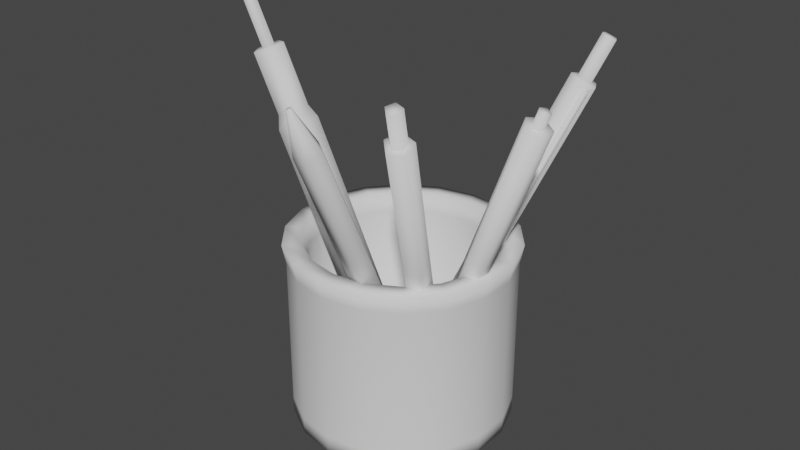 # Source: pen-pot.blend  (saved by Blender 2.93.21; exported with 4.5.12 LTS)
import bpy
from mathutils import Matrix  # noqa: F401  (used for matrix-valued properties, if any)

bpy.ops.wm.read_factory_settings(use_empty=True)
scene = bpy.context.scene
scene.name = 'Scene'

# ---- collections
col_collection = bpy.data.collections.new('Collection'); scene.collection.children.link(col_collection)

# ---- world
world_world = bpy.data.worlds.new('World'); scene.world = world_world
world_world.use_nodes = True; world_world.node_tree.nodes.clear()
_N = world_world.node_tree.nodes; _L = world_world.node_tree.links
n0 = _N.new('ShaderNodeOutputWorld'); n0.name = 'World Output'; n0.location = (300, 300)
n1 = _N.new('ShaderNodeBackground'); n1.name = 'Background'; n1.location = (10, 300)
n1.inputs[0].default_value = (0.05088, 0.05088, 0.05088, 1.0)
_L.new(n1.outputs[0], n0.inputs[0])
n0.is_active_output = True
world_world.color = (0.05088, 0.05088, 0.05088)
world_world.use_sun_shadow = False
world_world.sun_shadow_jitter_overblur = 0.0

# ---- meshes
me_cylinder = bpy.data.meshes.new('Cylinder')
me_cylinder.from_pydata([(0.0, 1.0, -1.0), (3.738e-09, 0.8353, -0.8507), (0.342, 0.9397, -1.0), (0.2857, 0.7849, -0.8507), (0.6428, 0.766, -1.0), (0.5369, 0.6399, -0.8507), (0.866, 0.5, -1.0), (0.7234, 0.4177, -0.8507), (0.9848, 0.1736, -1.0), (0.8226, 0.145, -0.8507), (0.9848, -0.1736, -1.0), (0.8226, -0.145, -0.8507), (0.866, -0.5, -1.0), (0.7234, -0.4177, -0.8507), (0.6428, -0.766, -1.0), (0.5369, -0.6399, -0.8507), (0.342, -0.9397, -1.0), (0.2857, -0.7849, -0.8507), (-8.742e-08, -1.0, -1.0), (-7.745e-08, -0.8353, -0.8507), (-0.342, -0.9397, -1.0), (-0.2857, -0.7849, -0.8507), (-0.6428, -0.766, -1.0), (-0.5369, -0.6399, -0.8507), (-0.866, -0.5, -1.0), (-0.7234, -0.4177, -0.8507), (-0.9848, -0.1736, -1.0), (-0.8226, -0.145, -0.8507), (-0.9848, 0.1736, -1.0), (-0.8226, 0.145, -0.8507), (-0.866, 0.5, -1.0), (-0.7234, 0.4177, -0.8507), (-0.6428, 0.766, -1.0), (-0.5369, 0.6399, -0.8507), (-0.342, 0.9397, -1.0), (-0.2857, 0.7849, -0.8507), (0.342, 0.9397, -0.8507), (0.0, 1.0, -0.8507), (0.6428, 0.766, -0.8507), (0.866, 0.5, -0.8507), (0.9848, 0.1736, -0.8507), (0.9848, -0.1736, -0.8507), (0.866, -0.5, -0.8507), (0.6428, -0.766, -0.8507), (0.342, -0.9397, -0.8507), (-8.742e-08, -1.0, -0.8507), (-0.342, -0.9397, -0.8507), (-0.6428, -0.766, -0.8507), (-0.866, -0.5, -0.8507), (-0.9848, -0.1736, -0.8507), (-0.9848, 0.1736, -0.8507), (-0.866, 0.5, -0.8507), (-0.6428, 0.766, -0.8507), (-0.342, 0.9397, -0.8507), (0.342, 0.9397, 0.5242), (0.0, 1.0, 0.5242), (0.6428, 0.766, 0.5242), (0.866, 0.5, 0.5242), (0.9848, 0.1736, 0.5242), (0.9848, -0.1736, 0.5242), (0.866, -0.5, 0.5242), (0.6428, -0.766, 0.5242), (0.342, -0.9397, 0.5242), (-8.742e-08, -1.0, 0.5242), (-0.342, -0.9397, 0.5242), (-0.6428, -0.766, 0.5242), (-0.866, -0.5, 0.5242), (-0.9848, -0.1736, 0.5242), (-0.9848, 0.1736, 0.5242), (-0.866, 0.5, 0.5242), (-0.6428, 0.766, 0.5242), (-0.342, 0.9397, 0.5242), (0.2857, 0.7849, 0.5242), (3.738e-09, 0.8353, 0.5242), (0.5369, 0.6399, 0.5242), (0.7234, 0.4177, 0.5242), (0.8226, 0.145, 0.5242), (0.8226, -0.145, 0.5242), (0.7234, -0.4177, 0.5242), (0.5369, -0.6399, 0.5242), (0.2857, -0.7849, 0.5242), (-7.745e-08, -0.8353, 0.5242), (-0.2857, -0.7849, 0.5242), (-0.5369, -0.6399, 0.5242), (-0.7234, -0.4177, 0.5242), (-0.8226, -0.145, 0.5242), (-0.8226, 0.145, 0.5242), (-0.7234, 0.4177, 0.5242), (-0.5369, 0.6399, 0.5242), (-0.2857, 0.7849, 0.5242), (0.3537, 0.9717, 0.6913), (1.355e-09, 1.034, 0.6913), (0.6647, 0.7922, 0.6913), (0.8956, 0.5171, 0.6913), (1.018, 0.1796, 0.6913), (1.018, -0.1796, 0.6913), (0.8956, -0.5171, 0.6913), (0.6647, -0.7922, 0.6913), (0.3537, -0.9717, 0.6913), (-8.905e-08, -1.034, 0.6913), (-0.3537, -0.9717, 0.6913), (-0.6647, -0.7922, 0.6913), (-0.8956, -0.5171, 0.6913), (-1.018, -0.1796, 0.6913), (-1.018, 0.1796, 0.6913), (-0.8956, 0.5171, 0.6913), (-0.6647, 0.7922, 0.6913), (-0.3537, 0.9717, 0.6913), (0.2954, 0.8117, 0.6913), (5.221e-09, 0.8638, 0.6913), (0.5552, 0.6617, 0.6913), (0.7481, 0.4319, 0.6913), (0.8507, 0.15, 0.6913), (0.8507, -0.15, 0.6913), (0.7481, -0.4319, 0.6913), (0.5552, -0.6617, 0.6913), (0.2954, -0.8117, 0.6913), (-7.874e-08, -0.8638, 0.6913), (-0.2954, -0.8117, 0.6913), (-0.5552, -0.6617, 0.6913), (-0.7481, -0.4319, 0.6913), (-0.8507, -0.15, 0.6913), (-0.8507, 0.15, 0.6913), (-0.7481, 0.4319, 0.6913), (-0.5552, 0.6617, 0.6913), (-0.2954, 0.8117, 0.6913)], [], [(0, 37, 36, 2), (2, 36, 38, 4), (4, 38, 39, 6), (6, 39, 40, 8), (8, 40, 41, 10), (10, 41, 42, 12), (12, 42, 43, 14), (14, 43, 44, 16), (16, 44, 45, 18), (18, 45, 46, 20), (20, 46, 47, 22), (22, 47, 48, 24), (24, 48, 49, 26), (26, 49, 50, 28), (28, 50, 51, 30), (30, 51, 52, 32), (3, 1, 35, 33, 31, 29, 27, 25, 23, 21, 19, 17, 15, 13, 11, 9, 7, 5), (32, 52, 53, 34), (34, 53, 37, 0), (0, 2, 4, 6, 8, 10, 12, 14, 16, 18, 20, 22, 24, 26, 28, 30, 32, 34), (45, 44, 62, 63), (25, 27, 85, 84), (23, 25, 84, 83), (49, 48, 66, 67), (40, 39, 57, 58), (21, 23, 83, 82), (53, 52, 70, 71), (44, 43, 61, 62), (19, 21, 82, 81), (17, 19, 81, 80), (48, 47, 65, 66), (39, 38, 56, 57), (15, 17, 80, 79), (52, 51, 69, 70), (43, 42, 60, 61), (13, 15, 79, 78), (11, 13, 78, 77), (47, 46, 64, 65), (71, 70, 106, 107), (83, 84, 120, 119), (57, 56, 92, 93), (70, 69, 105, 106), (82, 83, 119, 118), (56, 54, 90, 92), (69, 68, 104, 105), (81, 82, 118, 117), (54, 55, 91, 90), (68, 67, 103, 104), (80, 81, 117, 116), (67, 66, 102, 103), (79, 80, 116, 115), (66, 65, 101, 102), (78, 79, 115, 114), (65, 64, 100, 101), (77, 78, 114, 113), (64, 63, 99, 100), (37, 53, 71, 55), (27, 29, 86, 85), (1, 3, 72, 73), (41, 40, 58, 59), (50, 49, 67, 68), (29, 31, 87, 86), (36, 37, 55, 54), (3, 5, 74, 72), (31, 33, 88, 87), (46, 45, 63, 64), (5, 7, 75, 74), (33, 35, 89, 88), (7, 9, 76, 75), (42, 41, 59, 60), (51, 50, 68, 69), (35, 1, 73, 89), (9, 11, 77, 76), (38, 36, 54, 56), (109, 108, 90, 91), (108, 110, 92, 90), (110, 111, 93, 92), (111, 112, 94, 93), (112, 113, 95, 94), (113, 114, 96, 95), (114, 115, 97, 96), (115, 116, 98, 97), (116, 117, 99, 98), (117, 118, 100, 99), (118, 119, 101, 100), (119, 120, 102, 101), (120, 121, 103, 102), (121, 122, 104, 103), (122, 123, 105, 104), (123, 124, 106, 105), (124, 125, 107, 106), (125, 109, 91, 107), (58, 57, 93, 94), (84, 85, 121, 120), (55, 71, 107, 91), (59, 58, 94, 95), (85, 86, 122, 121), (73, 72, 108, 109), (60, 59, 95, 96), (86, 87, 123, 122), (72, 74, 110, 108), (61, 60, 96, 97), (87, 88, 124, 123), (74, 75, 111, 110), (62, 61, 97, 98), (88, 89, 125, 124), (75, 76, 112, 111), (63, 62, 98, 99), (89, 73, 109, 125), (76, 77, 113, 112)])
me_cylinder.polygons.foreach_set('use_smooth', [True] * 110)
_uv = me_cylinder.uv_layers.new(name='UVMap')
_uv.uv.foreach_set('vector', [1.0, 0.5, 1.0, 1.0, 0.9444, 1.0, 0.9444, 0.5, 0.9444, 0.5, 0.9444, 1.0, 0.8889, 1.0, 0.8889, 0.5, 0.8889, 0.5, 0.8889, 1.0, 0.8333, 1.0, 0.8333, 0.5, 0.8333, 0.5, 0.8333, 1.0, 0.7778, 1.0, 0.7778, 0.5, 0.7778, 0.5, 0.7778, 1.0, 0.7222, 1.0, 0.7222, 0.5, 0.7222, 0.5, 0.7222, 1.0, 0.6667, 1.0, 0.6667, 0.5, 0.6667, 0.5, 0.6667, 1.0, 0.6111, 1.0, 0.6111, 0.5, 0.6111, 0.5, 0.6111, 1.0, 0.5556, 1.0, 0.5556, 0.5, 0.5556, 0.5, 0.5556, 1.0, 0.5, 1.0, 0.5, 0.5, 0.5, 0.5, 0.5, 1.0, 0.4444, 1.0, 0.4444, 0.5, 0.4444, 0.5, 0.4444, 1.0, 0.3889, 1.0, 0.3889, 0.5, 0.3889, 0.5, 0.3889, 1.0, 0.3333, 1.0, 0.3333, 0.5, 0.3333, 0.5, 0.3333, 1.0, 0.2778, 1.0, 0.2778, 0.5, 0.2778, 0.5, 0.2778, 1.0, 0.2222, 1.0, 0.2222, 0.5, 0.2222, 0.5, 0.2222, 1.0, 0.1667, 1.0, 0.1667, 0.5, 0.1667, 0.5, 0.1667, 1.0, 0.1111, 1.0, 0.1111, 0.5, 0.3186, 0.4384, 0.25, 0.4505, 0.1814, 0.4384, 0.1211, 0.4036, 0.07639, 0.3502, 0.05257, 0.2848, 0.05257, 0.2152, 0.07639, 0.1498, 0.1211, 0.09643, 0.1814, 0.06162, 0.25, 0.04953, 0.3186, 0.06162, 0.3789, 0.09643, 0.4236, 0.1498, 0.4474, 0.2152, 0.4474, 0.2848, 0.4236, 0.3502, 0.3789, 0.4036, 0.1111, 0.5, 0.1111, 1.0, 0.05556, 1.0, 0.05556, 0.5, 0.05556, 0.5, 0.05556, 1.0, -1.863e-07, 1.0, -1.863e-07, 0.5, 0.75, 0.49, 0.8321, 0.4755, 0.9043, 0.4339, 0.9578, 0.37, 0.9864, 0.2917, 0.9864, 0.2083, 0.9578, 0.13, 0.9043, 0.06615, 0.8321, 0.02447, 0.75, 0.01, 0.6679, 0.02447, 0.5957, 0.06615, 0.5422, 0.13, 0.5136, 0.2083, 0.5136, 0.2917, 0.5422, 0.37, 0.5957, 0.4339, 0.6679, 0.4755, 0.5, 1.0, 0.5556, 1.0, 0.5556, 1.0, 0.5, 1.0, 0.07639, 0.1498, 0.05257, 0.2152, 0.05257, 0.2152, 0.07639, 0.1498, 0.1211, 0.09643, 0.07639, 0.1498, 0.07639, 0.1498, 0.1211, 0.09643, 0.2778, 1.0, 0.3333, 1.0, 0.3333, 1.0, 0.2778, 1.0, 0.7778, 1.0, 0.8333, 1.0, 0.8333, 1.0, 0.7778, 1.0, 0.1814, 0.06162, 0.1211, 0.09643, 0.1211, 0.09643, 0.1814, 0.06162, 0.05556, 1.0, 0.1111, 1.0, 0.1111, 1.0, 0.05556, 1.0, 0.5556, 1.0, 0.6111, 1.0, 0.6111, 1.0, 0.5556, 1.0, 0.25, 0.04953, 0.1814, 0.06162, 0.1814, 0.06162, 0.25, 0.04953, 0.3186, 0.06162, 0.25, 0.04953, 0.25, 0.04953, 0.3186, 0.06162, 0.3333, 1.0, 0.3889, 1.0, 0.3889, 1.0, 0.3333, 1.0, 0.8333, 1.0, 0.8889, 1.0, 0.8889, 1.0, 0.8333, 1.0, 0.3789, 0.09643, 0.3186, 0.06162, 0.3186, 0.06162, 0.3789, 0.09643, 0.1111, 1.0, 0.1667, 1.0, 0.1667, 1.0, 0.1111, 1.0, 0.6111, 1.0, 0.6667, 1.0, 0.6667, 1.0, 0.6111, 1.0, 0.4236, 0.1498, 0.3789, 0.09643, 0.3789, 0.09643, 0.4236, 0.1498, 0.4474, 0.2152, 0.4236, 0.1498, 0.4236, 0.1498, 0.4474, 0.2152, 0.3889, 1.0, 0.4444, 1.0, 0.4444, 1.0, 0.3889, 1.0, 0.05556, 1.0, 0.1111, 1.0, 0.1111, 1.0, 0.05556, 1.0, 0.1211, 0.09643, 0.07639, 0.1498, 0.07639, 0.1498, 0.1211, 0.09643, 0.8333, 1.0, 0.8889, 1.0, 0.8889, 1.0, 0.8333, 1.0, 0.1111, 1.0, 0.1667, 1.0, 0.1667, 1.0, 0.1111, 1.0, 0.1814, 0.06162, 0.1211, 0.09643, 0.1211, 0.09643, 0.1814, 0.06162, 0.8889, 1.0, 0.9444, 1.0, 0.9444, 1.0, 0.8889, 1.0, 0.1667, 1.0, 0.2222, 1.0, 0.2222, 1.0, 0.1667, 1.0, 0.25, 0.04953, 0.1814, 0.06162, 0.1814, 0.06162, 0.25, 0.04953, 0.9444, 1.0, 1.0, 1.0, 1.0, 1.0, 0.9444, 1.0, 0.2222, 1.0, 0.2778, 1.0, 0.2778, 1.0, 0.2222, 1.0, 0.3186, 0.06162, 0.25, 0.04953, 0.25, 0.04953, 0.3186, 0.06162, 0.2778, 1.0, 0.3333, 1.0, 0.3333, 1.0, 0.2778, 1.0, 0.3789, 0.09643, 0.3186, 0.06162, 0.3186, 0.06162, 0.3789, 0.09643, 0.3333, 1.0, 0.3889, 1.0, 0.3889, 1.0, 0.3333, 1.0, 0.4236, 0.1498, 0.3789, 0.09643, 0.3789, 0.09643, 0.4236, 0.1498, 0.3889, 1.0, 0.4444, 1.0, 0.4444, 1.0, 0.3889, 1.0, 0.4474, 0.2152, 0.4236, 0.1498, 0.4236, 0.1498, 0.4474, 0.2152, 0.4444, 1.0, 0.5, 1.0, 0.5, 1.0, 0.4444, 1.0, -1.863e-07, 1.0, 0.05556, 1.0, 0.05556, 1.0, -1.863e-07, 1.0, 0.05257, 0.2152, 0.05257, 0.2848, 0.05257, 0.2848, 0.05257, 0.2152, 0.25, 0.4505, 0.3186, 0.4384, 0.3186, 0.4384, 0.25, 0.4505, 0.7222, 1.0, 0.7778, 1.0, 0.7778, 1.0, 0.7222, 1.0, 0.2222, 1.0, 0.2778, 1.0, 0.2778, 1.0, 0.2222, 1.0, 0.05257, 0.2848, 0.07639, 0.3502, 0.07639, 0.3502, 0.05257, 0.2848, 0.9444, 1.0, 1.0, 1.0, 1.0, 1.0, 0.9444, 1.0, 0.3186, 0.4384, 0.3789, 0.4036, 0.3789, 0.4036, 0.3186, 0.4384, 0.07639, 0.3502, 0.1211, 0.4036, 0.1211, 0.4036, 0.07639, 0.3502, 0.4444, 1.0, 0.5, 1.0, 0.5, 1.0, 0.4444, 1.0, 0.3789, 0.4036, 0.4236, 0.3502, 0.4236, 0.3502, 0.3789, 0.4036, 0.1211, 0.4036, 0.1814, 0.4384, 0.1814, 0.4384, 0.1211, 0.4036, 0.4236, 0.3502, 0.4474, 0.2848, 0.4474, 0.2848, 0.4236, 0.3502, 0.6667, 1.0, 0.7222, 1.0, 0.7222, 1.0, 0.6667, 1.0, 0.1667, 1.0, 0.2222, 1.0, 0.2222, 1.0, 0.1667, 1.0, 0.1814, 0.4384, 0.25, 0.4505, 0.25, 0.4505, 0.1814, 0.4384, 0.4474, 0.2848, 0.4474, 0.2152, 0.4474, 0.2152, 0.4474, 0.2848, 0.8889, 1.0, 0.9444, 1.0, 0.9444, 1.0, 0.8889, 1.0, 0.25, 0.4505, 0.3186, 0.4384, 0.3321, 0.4755, 0.25, 0.49, 0.3186, 0.4384, 0.3789, 0.4036, 0.4043, 0.4339, 0.3321, 0.4755, 0.3789, 0.4036, 0.4236, 0.3502, 0.4578, 0.37, 0.4043, 0.4339, 0.4236, 0.3502, 0.4474, 0.2848, 0.4864, 0.2917, 0.4578, 0.37, 0.4474, 0.2848, 0.4474, 0.2152, 0.4864, 0.2083, 0.4864, 0.2917, 0.4474, 0.2152, 0.4236, 0.1498, 0.4578, 0.13, 0.4864, 0.2083, 0.4236, 0.1498, 0.3789, 0.09643, 0.4043, 0.06615, 0.4578, 0.13, 0.3789, 0.09643, 0.3186, 0.06162, 0.3321, 0.02447, 0.4043, 0.06615, 0.3186, 0.06162, 0.25, 0.04953, 0.25, 0.01, 0.3321, 0.02447, 0.25, 0.04953, 0.1814, 0.06162, 0.1679, 0.02447, 0.25, 0.01, 0.1814, 0.06162, 0.1211, 0.09643, 0.09573, 0.06615, 0.1679, 0.02447, 0.1211, 0.09643, 0.07639, 0.1498, 0.04215, 0.13, 0.09573, 0.06615, 0.07639, 0.1498, 0.05257, 0.2152, 0.01365, 0.2083, 0.04215, 0.13, 0.05257, 0.2152, 0.05257, 0.2848, 0.01365, 0.2917, 0.01365, 0.2083, 0.05257, 0.2848, 0.07639, 0.3502, 0.04215, 0.37, 0.01365, 0.2917, 0.07639, 0.3502, 0.1211, 0.4036, 0.09573, 0.4339, 0.04215, 0.37, 0.1211, 0.4036, 0.1814, 0.4384, 0.1679, 0.4755, 0.09573, 0.4339, 0.1814, 0.4384, 0.25, 0.4505, 0.25, 0.49, 0.1679, 0.4755, 0.7778, 1.0, 0.8333, 1.0, 0.8333, 1.0, 0.7778, 1.0, 0.07639, 0.1498, 0.05257, 0.2152, 0.05257, 0.2152, 0.07639, 0.1498, -1.863e-07, 1.0, 0.05556, 1.0, 0.05556, 1.0, -1.863e-07, 1.0, 0.7222, 1.0, 0.7778, 1.0, 0.7778, 1.0, 0.7222, 1.0, 0.05257, 0.2152, 0.05257, 0.2848, 0.05257, 0.2848, 0.05257, 0.2152, 0.25, 0.4505, 0.3186, 0.4384, 0.3186, 0.4384, 0.25, 0.4505, 0.6667, 1.0, 0.7222, 1.0, 0.7222, 1.0, 0.6667, 1.0, 0.05257, 0.2848, 0.07639, 0.3502, 0.07639, 0.3502, 0.05257, 0.2848, 0.3186, 0.4384, 0.3789, 0.4036, 0.3789, 0.4036, 0.3186, 0.4384, 0.6111, 1.0, 0.6667, 1.0, 0.6667, 1.0, 0.6111, 1.0, 0.07639, 0.3502, 0.1211, 0.4036, 0.1211, 0.4036, 0.07639, 0.3502, 0.3789, 0.4036, 0.4236, 0.3502, 0.4236, 0.3502, 0.3789, 0.4036, 0.5556, 1.0, 0.6111, 1.0, 0.6111, 1.0, 0.5556, 1.0, 0.1211, 0.4036, 0.1814, 0.4384, 0.1814, 0.4384, 0.1211, 0.4036, 0.4236, 0.3502, 0.4474, 0.2848, 0.4474, 0.2848, 0.4236, 0.3502, 0.5, 1.0, 0.5556, 1.0, 0.5556, 1.0, 0.5, 1.0, 0.1814, 0.4384, 0.25, 0.4505, 0.25, 0.4505, 0.1814, 0.4384, 0.4474, 0.2848, 0.4474, 0.2152, 0.4474, 0.2152, 0.4474, 0.2848])
me_cylinder.use_remesh_fix_poles = True
me_cylinder.use_remesh_preserve_attributes = False
me_cylinder.update()
me_cylinder_001 = bpy.data.meshes.new('Cylinder.001')
me_cylinder_001.from_pydata([(-3.553e-15, 1.0, 0.3798), (-2.92e-08, 0.2074, 31.04), (0.9511, 0.309, 0.3798), (0.1972, 0.06408, 31.04), (0.5878, -0.809, 0.3798), (0.1219, -0.1678, 31.04), (-0.5878, -0.809, 0.3798), (-0.1219, -0.1678, 31.04), (-0.9511, 0.309, 0.3798), (-0.1972, 0.06408, 31.04), (0.9511, 0.309, 27.54), (-3.553e-15, 1.0, 27.54), (0.5878, -0.809, 27.54), (-0.5878, -0.809, 27.54), (-0.9511, 0.309, 27.54)], [], [(0, 11, 10, 2), (2, 10, 12, 4), (4, 12, 13, 6), (3, 1, 9, 7, 5), (6, 13, 14, 8), (8, 14, 11, 0), (0, 2, 4, 6, 8), (1, 3, 10, 11), (3, 5, 12, 10), (5, 7, 13, 12), (7, 9, 14, 13), (9, 1, 11, 14)])
me_cylinder_001.polygons.foreach_set('use_smooth', [True] * 12)
_uv = me_cylinder_001.uv_layers.new(name='UVMap')
_uv.uv.foreach_set('vector', [1.0, 0.5, 1.0, 1.0, 0.8, 1.0, 0.8, 0.5, 0.8, 0.5, 0.8, 1.0, 0.6, 1.0, 0.6, 0.5, 0.6, 0.5, 0.6, 1.0, 0.4, 1.0, 0.4, 0.5, 0.2973, 0.2654, 0.25, 0.2998, 0.2027, 0.2654, 0.2207, 0.2097, 0.2793, 0.2097, 0.4, 0.5, 0.4, 1.0, 0.2, 1.0, 0.2, 0.5, 0.2, 0.5, 0.2, 1.0, 2.98e-08, 1.0, 2.98e-08, 0.5, 0.75, 0.49, 0.9783, 0.3242, 0.8911, 0.05584, 0.6089, 0.05584, 0.5217, 0.3242, 0.25, 0.2998, 0.2973, 0.2654, 0.4783, 0.3242, 0.25, 0.49, 0.2973, 0.2654, 0.2793, 0.2097, 0.3911, 0.05584, 0.4783, 0.3242, 0.2793, 0.2097, 0.2207, 0.2097, 0.1089, 0.05584, 0.3911, 0.05584, 0.2207, 0.2097, 0.2027, 0.2654, 0.02175, 0.3242, 0.1089, 0.05584, 0.2027, 0.2654, 0.25, 0.2998, 0.25, 0.49, 0.02175, 0.3242])
me_cylinder_001.use_remesh_fix_poles = True
me_cylinder_001.use_remesh_preserve_attributes = False
me_cylinder_001.update()
me_cylinder_002 = bpy.data.meshes.new('Cylinder.002')
me_cylinder_002.from_pydata([(-3.553e-15, 1.0, 0.3798), (-1.541e-08, 0.5817, 27.54), (0.9511, 0.309, 0.3798), (0.5532, 0.1798, 27.54), (0.5878, -0.809, 0.3798), (0.3419, -0.4706, 27.54), (-0.5878, -0.809, 0.3798), (-0.3419, -0.4706, 27.54), (-0.9511, 0.309, 0.3798), (-0.5532, 0.1798, 27.54), (0.9511, 0.309, 27.54), (-3.553e-15, 1.0, 27.54), (0.5878, -0.809, 27.54), (-0.5878, -0.809, 27.54), (-0.9511, 0.309, 27.54), (0.5532, 0.1798, 30.26), (-9.393e-07, 0.5817, 30.26), (0.3419, -0.4706, 30.26), (-0.3419, -0.4706, 30.26), (-0.5532, 0.1798, 30.26)], [], [(0, 11, 10, 2), (2, 10, 12, 4), (4, 12, 13, 6), (3, 1, 16, 15), (6, 13, 14, 8), (8, 14, 11, 0), (0, 2, 4, 6, 8), (1, 3, 10, 11), (3, 5, 12, 10), (5, 7, 13, 12), (7, 9, 14, 13), (9, 1, 11, 14), (15, 16, 19, 18, 17), (9, 7, 18, 19), (5, 3, 15, 17), (1, 9, 19, 16), (7, 5, 17, 18)])
me_cylinder_002.polygons.foreach_set('use_smooth', [True] * 17)
_uv = me_cylinder_002.uv_layers.new(name='UVMap')
_uv.uv.foreach_set('vector', [1.0, 0.5, 1.0, 1.0, 0.8, 1.0, 0.8, 0.5, 0.8, 0.5, 0.8, 1.0, 0.6, 1.0, 0.6, 0.5, 0.6, 0.5, 0.6, 1.0, 0.4, 1.0, 0.4, 0.5, 0.3828, 0.2931, 0.25, 0.3896, 0.25, 0.3896, 0.3828, 0.2931, 0.4, 0.5, 0.4, 1.0, 0.2, 1.0, 0.2, 0.5, 0.2, 0.5, 0.2, 1.0, 2.98e-08, 1.0, 2.98e-08, 0.5, 0.75, 0.49, 0.9783, 0.3242, 0.8911, 0.05584, 0.6089, 0.05584, 0.5217, 0.3242, 0.25, 0.3896, 0.3828, 0.2931, 0.4783, 0.3242, 0.25, 0.49, 0.3828, 0.2931, 0.3321, 0.1371, 0.3911, 0.05584, 0.4783, 0.3242, 0.3321, 0.1371, 0.1679, 0.1371, 0.1089, 0.05584, 0.3911, 0.05584, 0.1679, 0.1371, 0.1172, 0.2931, 0.02175, 0.3242, 0.1089, 0.05584, 0.1172, 0.2931, 0.25, 0.3896, 0.25, 0.49, 0.02175, 0.3242, 0.3828, 0.2931, 0.25, 0.3896, 0.1172, 0.2931, 0.1679, 0.1371, 0.3321, 0.1371, 0.1172, 0.2931, 0.1679, 0.1371, 0.1679, 0.1371, 0.1172, 0.2931, 0.3321, 0.1371, 0.3828, 0.2931, 0.3828, 0.2931, 0.3321, 0.1371, 0.25, 0.3896, 0.1172, 0.2931, 0.1172, 0.2931, 0.25, 0.3896, 0.1679, 0.1371, 0.3321, 0.1371, 0.3321, 0.1371, 0.1679, 0.1371])
me_cylinder_002.use_remesh_fix_poles = True
me_cylinder_002.use_remesh_preserve_attributes = False
me_cylinder_002.update()
me_cylinder_003 = bpy.data.meshes.new('Cylinder.003')
me_cylinder_003.from_pydata([(-3.553e-15, 1.0, 0.3798), (-2.384e-07, 1.0, 17.14), (0.9511, 0.309, 0.3798), (0.9511, 0.309, 17.14), (0.5878, -0.809, 0.3798), (0.5878, -0.809, 17.14), (-0.5878, -0.809, 0.3798), (-0.5878, -0.809, 17.14), (-0.9511, 0.309, 0.3798), (-0.9511, 0.309, 17.14), (0.7129, 0.2316, 18.04), (2.012e-07, 0.7496, 18.04), (0.1193, -0.6064, 18.36), (-0.1193, -0.6064, 18.36), (-0.7129, 0.2316, 18.04), (0.2805, 0.09115, 22.31), (-8.717e-07, 0.295, 22.31), (0.1734, -0.2386, 22.31), (-0.1734, -0.2386, 22.31), (-0.2805, 0.09115, 22.31), (0.7129, 0.2316, 22.31), (-8.717e-07, 0.7496, 22.31), (0.1193, -0.6064, 21.99), (-0.1193, -0.6064, 21.99), (-0.7129, 0.2316, 22.31), (0.2805, 0.09115, 26.86), (-7.428e-06, 0.295, 26.86), (0.1734, -0.2386, 26.86), (-0.1734, -0.2386, 26.86), (-0.2805, 0.09115, 26.86), (-0.4406, -0.6064, 18.04), (0.4406, -0.6064, 18.04), (-0.4406, -0.6064, 22.31), (0.4406, -0.6064, 22.31), (-0.1193, -0.9165, 18.36), (0.1193, -0.9165, 18.36), (-0.1193, -0.9165, 21.99), (0.1193, -0.9165, 21.99)], [], [(0, 1, 3, 2), (2, 3, 5, 4), (4, 5, 7, 6), (9, 7, 30, 14), (6, 7, 9, 8), (8, 9, 1, 0), (0, 2, 4, 6, 8), (23, 13, 34, 36), (5, 3, 10, 31), (1, 9, 14, 11), (3, 1, 11, 10), (7, 5, 31, 30), (16, 19, 29, 26), (10, 11, 21, 20), (14, 30, 32, 24), (31, 10, 20, 33), (11, 14, 24, 21), (16, 15, 20, 21), (15, 17, 33, 20), (17, 18, 32, 33), (18, 19, 24, 32), (19, 16, 21, 24), (25, 26, 29, 28, 27), (18, 17, 27, 28), (15, 16, 26, 25), (19, 18, 28, 29), (17, 15, 25, 27), (12, 13, 30, 31), (23, 22, 33, 32), (22, 12, 31, 33), (13, 23, 32, 30), (34, 35, 37, 36), (22, 23, 36, 37), (12, 22, 37, 35), (13, 12, 35, 34)])
me_cylinder_003.polygons.foreach_set('use_smooth', [True] * 35)
_uv = me_cylinder_003.uv_layers.new(name='UVMap')
_uv.uv.foreach_set('vector', [1.0, 0.5, 1.0, 1.0, 0.8, 1.0, 0.8, 0.5, 0.8, 0.5, 0.8, 1.0, 0.6, 1.0, 0.6, 0.5, 0.6, 0.5, 0.6, 1.0, 0.4, 1.0, 0.4, 0.5, 0.2, 1.0, 0.4, 1.0, 0.4, 1.0, 0.2, 1.0, 0.4, 0.5, 0.4, 1.0, 0.2, 1.0, 0.2, 0.5, 0.2, 0.5, 0.2, 1.0, 2.98e-08, 1.0, 2.98e-08, 0.5, 0.75, 0.49, 0.9783, 0.3242, 0.8911, 0.05584, 0.6089, 0.05584, 0.5217, 0.3242, 0.4729, 1.0, 0.4729, 1.0, 0.4729, 1.0, 0.4729, 1.0, 0.6, 1.0, 0.8, 1.0, 0.8, 1.0, 0.6, 1.0, 2.98e-08, 1.0, 0.2, 1.0, 0.2, 1.0, 2.98e-08, 1.0, 0.8, 1.0, 1.0, 1.0, 1.0, 1.0, 0.8, 1.0, 0.4, 1.0, 0.6, 1.0, 0.6, 1.0, 0.4, 1.0, 0.25, 0.3444, 0.1602, 0.2792, 0.1602, 0.2792, 0.25, 0.3444, 0.8, 1.0, 1.0, 1.0, 1.0, 1.0, 0.8, 1.0, 0.2, 1.0, 0.4, 1.0, 0.4, 1.0, 0.2, 1.0, 0.6, 1.0, 0.8, 1.0, 0.8, 1.0, 0.6, 1.0, 2.98e-08, 1.0, 0.2, 1.0, 0.2, 1.0, 2.98e-08, 1.0, 0.25, 0.3444, 0.3398, 0.2792, 0.4783, 0.3242, 0.25, 0.49, 0.3398, 0.2792, 0.3055, 0.1736, 0.3911, 0.05584, 0.4783, 0.3242, 0.3055, 0.1736, 0.1945, 0.1736, 0.1089, 0.05584, 0.3911, 0.05584, 0.1945, 0.1736, 0.1602, 0.2792, 0.02175, 0.3242, 0.1089, 0.05584, 0.1602, 0.2792, 0.25, 0.3444, 0.25, 0.49, 0.02175, 0.3242, 0.3398, 0.2792, 0.25, 0.3444, 0.1602, 0.2792, 0.1945, 0.1736, 0.3055, 0.1736, 0.1945, 0.1736, 0.3055, 0.1736, 0.3055, 0.1736, 0.1945, 0.1736, 0.3398, 0.2792, 0.25, 0.3444, 0.25, 0.3444, 0.3398, 0.2792, 0.1602, 0.2792, 0.1945, 0.1736, 0.1945, 0.1736, 0.1602, 0.2792, 0.3055, 0.1736, 0.3398, 0.2792, 0.3398, 0.2792, 0.3055, 0.1736, 0.5271, 1.0, 0.4729, 1.0, 0.4, 1.0, 0.6, 1.0, 0.4729, 1.0, 0.5271, 1.0, 0.6, 1.0, 0.4, 1.0, 0.5271, 1.0, 0.5271, 1.0, 0.6, 1.0, 0.6, 1.0, 0.4729, 1.0, 0.4729, 1.0, 0.4, 1.0, 0.4, 1.0, 0.4729, 1.0, 0.5271, 1.0, 0.5271, 1.0, 0.4729, 1.0, 0.5271, 1.0, 0.4729, 1.0, 0.4729, 1.0, 0.5271, 1.0, 0.5271, 1.0, 0.5271, 1.0, 0.5271, 1.0, 0.5271, 1.0, 0.4729, 1.0, 0.5271, 1.0, 0.5271, 1.0, 0.4729, 1.0])
me_cylinder_003.use_remesh_fix_poles = True
me_cylinder_003.use_remesh_preserve_attributes = False
me_cylinder_003.update()
me_cylinder_004 = bpy.data.meshes.new('Cylinder.004')
me_cylinder_004.from_pydata([(-3.553e-15, 1.0, 0.3798), (-1.669e-08, 0.5469, 27.54), (0.9511, 0.309, 0.3798), (0.5201, 0.169, 27.54), (0.5878, -0.809, 0.3798), (0.3215, -0.4425, 27.54), (-0.7197, -0.4031, 0.8066), (-0.3215, -0.4425, 27.54), (-0.8192, -0.0969, 0.8066), (-0.5201, 0.169, 27.54), (0.9511, 0.309, 27.54), (-3.553e-15, 1.0, 27.54), (0.5878, -0.809, 27.54), (-0.7197, -0.4031, 27.11), (-0.8192, -0.0969, 27.11), (0.5201, 0.169, 30.85), (-1.003e-05, 0.5469, 30.85), (0.3215, -0.4425, 30.85), (-0.3215, -0.4425, 30.85), (-0.5202, 0.169, 30.85), (-0.5878, -0.809, 27.54), (-0.5878, -0.809, 0.3798), (-0.9511, 0.309, 0.3798), (-0.9511, 0.309, 27.54), (-1.006, -0.4962, 27.11), (-1.006, -0.4962, 0.8066), (-1.106, -0.19, 0.8066), (-1.106, -0.19, 27.11)], [], [(0, 11, 10, 2), (2, 10, 12, 4), (4, 12, 20, 21), (9, 7, 18, 19), (13, 14, 27, 24), (22, 23, 11, 0), (0, 2, 4, 21, 22), (1, 3, 10, 11), (3, 5, 12, 10), (5, 7, 20, 12), (7, 9, 23, 20), (9, 1, 11, 23), (15, 16, 19, 18, 17), (5, 3, 15, 17), (1, 9, 19, 16), (7, 5, 17, 18), (3, 1, 16, 15), (13, 6, 21, 20), (6, 8, 22, 21), (14, 13, 20, 23), (8, 14, 23, 22), (25, 24, 27, 26), (6, 13, 24, 25), (14, 8, 26, 27), (8, 6, 25, 26)])
me_cylinder_004.polygons.foreach_set('use_smooth', [True] * 25)
_uv = me_cylinder_004.uv_layers.new(name='UVMap')
_uv.uv.foreach_set('vector', [1.0, 0.5, 1.0, 1.0, 0.8, 1.0, 0.8, 0.5, 0.8, 0.5, 0.8, 1.0, 0.6, 1.0, 0.6, 0.5, 0.6, 0.5, 0.6, 1.0, 0.4, 1.0, 0.4, 0.5, 0.1252, 0.2906, 0.1728, 0.1438, 0.1728, 0.1438, 0.1252, 0.2906, 0.3274, 0.9921, 0.2726, 0.9921, 0.2726, 0.9921, 0.3274, 0.9921, 0.2, 0.5, 0.2, 1.0, 2.98e-08, 1.0, 2.98e-08, 0.5, 0.75, 0.49, 0.9783, 0.3242, 0.8911, 0.05584, 0.6089, 0.05584, 0.5217, 0.3242, 0.25, 0.3813, 0.3748, 0.2906, 0.4783, 0.3242, 0.25, 0.49, 0.3748, 0.2906, 0.3272, 0.1438, 0.3911, 0.05584, 0.4783, 0.3242, 0.3272, 0.1438, 0.1728, 0.1438, 0.1089, 0.05584, 0.3911, 0.05584, 0.1728, 0.1438, 0.1252, 0.2906, 0.02175, 0.3242, 0.1089, 0.05584, 0.1252, 0.2906, 0.25, 0.3813, 0.25, 0.49, 0.02175, 0.3242, 0.3748, 0.2906, 0.25, 0.3813, 0.1252, 0.2906, 0.1728, 0.1438, 0.3272, 0.1438, 0.3272, 0.1438, 0.3748, 0.2906, 0.3748, 0.2906, 0.3272, 0.1438, 0.25, 0.3813, 0.1252, 0.2906, 0.1252, 0.2906, 0.25, 0.3813, 0.1728, 0.1438, 0.3272, 0.1438, 0.3272, 0.1438, 0.1728, 0.1438, 0.3748, 0.2906, 0.25, 0.3813, 0.25, 0.3813, 0.3748, 0.2906, 0.3274, 0.9921, 0.3274, 0.5079, 0.4, 0.5, 0.4, 1.0, 0.3274, 0.5079, 0.2726, 0.5079, 0.2, 0.5, 0.4, 0.5, 0.2726, 0.9921, 0.3274, 0.9921, 0.4, 1.0, 0.2, 1.0, 0.2726, 0.5079, 0.2726, 0.9921, 0.2, 1.0, 0.2, 0.5, 0.3274, 0.5079, 0.3274, 0.9921, 0.2726, 0.9921, 0.2726, 0.5079, 0.3274, 0.5079, 0.3274, 0.9921, 0.3274, 0.9921, 0.3274, 0.5079, 0.2726, 0.9921, 0.2726, 0.5079, 0.2726, 0.5079, 0.2726, 0.9921, 0.2726, 0.5079, 0.3274, 0.5079, 0.3274, 0.5079, 0.2726, 0.5079])
me_cylinder_004.use_remesh_fix_poles = True
me_cylinder_004.use_remesh_preserve_attributes = False
me_cylinder_004.update()
me_cylinder_005 = bpy.data.meshes.new('Cylinder.005')
me_cylinder_005.from_pydata([(-3.553e-15, 1.0, 0.3798), (-2.067e-08, 0.4388, 27.54), (0.8231, -0.08484, 0.794), (0.4173, 0.1356, 27.54), (0.7158, -0.4152, 0.794), (0.2579, -0.355, 27.54), (-0.5878, -0.809, 0.3798), (-0.2579, -0.355, 27.54), (-0.9511, 0.309, 0.3798), (-0.4173, 0.1356, 27.54), (0.8231, -0.08484, 27.12), (-3.553e-15, 1.0, 27.54), (0.7158, -0.4152, 27.12), (-0.5878, -0.809, 27.54), (-0.9511, 0.309, 27.54), (0.4173, 0.1356, 28.76), (-2.576e-06, 0.4388, 28.76), (0.2579, -0.355, 28.76), (-0.2579, -0.355, 28.76), (-0.4173, 0.1356, 28.76), (0.9511, 0.309, 27.54), (0.9511, 0.309, 0.3798), (0.5878, -0.809, 0.3798), (0.5878, -0.809, 27.54), (1.0, -0.1424, 27.12), (1.0, -0.1424, 0.794), (0.893, -0.4728, 0.794), (0.893, -0.4728, 27.12)], [], [(0, 11, 20, 21), (12, 4, 26, 27), (22, 23, 13, 6), (3, 1, 16, 15), (6, 13, 14, 8), (8, 14, 11, 0), (0, 21, 22, 6, 8), (1, 3, 20, 11), (3, 5, 23, 20), (5, 7, 13, 23), (7, 9, 14, 13), (9, 1, 11, 14), (15, 16, 19, 18, 17), (9, 7, 18, 19), (5, 3, 15, 17), (1, 9, 19, 16), (7, 5, 17, 18), (10, 2, 21, 20), (2, 4, 22, 21), (12, 10, 20, 23), (4, 12, 23, 22), (25, 24, 27, 26), (4, 2, 25, 26), (10, 12, 27, 24), (2, 10, 24, 25)])
me_cylinder_005.polygons.foreach_set('use_smooth', [True] * 25)
_uv = me_cylinder_005.uv_layers.new(name='UVMap')
_uv.uv.foreach_set('vector', [1.0, 0.5, 1.0, 1.0, 0.8, 1.0, 0.8, 0.5, 0.6705, 0.9924, 0.6705, 0.5076, 0.6705, 0.5076, 0.6705, 0.9924, 0.6, 0.5, 0.6, 1.0, 0.4, 1.0, 0.4, 0.5, 0.3502, 0.2825, 0.25, 0.3553, 0.25, 0.3553, 0.3502, 0.2825, 0.4, 0.5, 0.4, 1.0, 0.2, 1.0, 0.2, 0.5, 0.2, 0.5, 0.2, 1.0, 2.98e-08, 1.0, 2.98e-08, 0.5, 0.75, 0.49, 0.9783, 0.3242, 0.8911, 0.05584, 0.6089, 0.05584, 0.5217, 0.3242, 0.25, 0.3553, 0.3502, 0.2825, 0.4783, 0.3242, 0.25, 0.49, 0.3502, 0.2825, 0.3119, 0.1648, 0.3911, 0.05584, 0.4783, 0.3242, 0.3119, 0.1648, 0.1881, 0.1648, 0.1089, 0.05584, 0.3911, 0.05584, 0.1881, 0.1648, 0.1498, 0.2825, 0.02175, 0.3242, 0.1089, 0.05584, 0.1498, 0.2825, 0.25, 0.3553, 0.25, 0.49, 0.02175, 0.3242, 0.3502, 0.2825, 0.25, 0.3553, 0.1498, 0.2825, 0.1881, 0.1648, 0.3119, 0.1648, 0.1498, 0.2825, 0.1881, 0.1648, 0.1881, 0.1648, 0.1498, 0.2825, 0.3119, 0.1648, 0.3502, 0.2825, 0.3502, 0.2825, 0.3119, 0.1648, 0.25, 0.3553, 0.1498, 0.2825, 0.1498, 0.2825, 0.25, 0.3553, 0.1881, 0.1648, 0.3119, 0.1648, 0.3119, 0.1648, 0.1881, 0.1648, 0.7295, 0.9924, 0.7295, 0.5076, 0.8, 0.5, 0.8, 1.0, 0.7295, 0.5076, 0.6705, 0.5076, 0.6, 0.5, 0.8, 0.5, 0.6705, 0.9924, 0.7295, 0.9924, 0.8, 1.0, 0.6, 1.0, 0.6705, 0.5076, 0.6705, 0.9924, 0.6, 1.0, 0.6, 0.5, 0.7295, 0.5076, 0.7295, 0.9924, 0.6705, 0.9924, 0.6705, 0.5076, 0.6705, 0.5076, 0.7295, 0.5076, 0.7295, 0.5076, 0.6705, 0.5076, 0.7295, 0.9924, 0.6705, 0.9924, 0.6705, 0.9924, 0.7295, 0.9924, 0.7295, 0.5076, 0.7295, 0.9924, 0.7295, 0.9924, 0.7295, 0.5076])
me_cylinder_005.use_remesh_fix_poles = True
me_cylinder_005.use_remesh_preserve_attributes = False
me_cylinder_005.update()

# ---- objects
ob_pot = bpy.data.objects.new('pot', me_cylinder)
ob_cylinder = bpy.data.objects.new('Cylinder', me_cylinder_001)
ob_cylinder_001 = bpy.data.objects.new('Cylinder.001', me_cylinder_002)
ob_cylinder_002 = bpy.data.objects.new('Cylinder.002', me_cylinder_003)
ob_cylinder_003 = bpy.data.objects.new('Cylinder.003', me_cylinder_004)
ob_cylinder_004 = bpy.data.objects.new('Cylinder.004', me_cylinder_005)

# ---- transforms, parenting, visibility, modifiers, constraints
ob_pot.location = (0.0, 0.0, 0.979)
ob_cylinder.location = (0.2048, 0.05752, -0.06641)
ob_cylinder.rotation_euler = (0.4262, -0.0, 0.0)
ob_cylinder.scale = (0.1193, 0.1193, 0.1193)
ob_cylinder_001.location = (0.2562, 0.1411, -0.0003787)
ob_cylinder_001.rotation_euler = (0.4262, -0.0, 0.4644)
ob_cylinder_001.scale = (0.1193, 0.1193, 0.1241)
ob_cylinder_002.location = (-0.05603, -0.1709, 0.6336)
ob_cylinder_002.rotation_euler = (0.1085, 0.3144, -2.296)
ob_cylinder_002.scale = (0.1759, 0.1803, 0.1273)
ob_cylinder_003.location = (0.008208, 0.1138, 0.1484)
ob_cylinder_003.rotation_euler = (0.4262, -0.0, 2.057)
ob_cylinder_003.scale = (0.1193, 0.1193, 0.1193)
ob_cylinder_004.location = (0.17, 0.07082, 0.1484)
ob_cylinder_004.rotation_euler = (0.4145, -0.1021, 1.517)
ob_cylinder_004.scale = (0.1193, 0.1193, 0.1193)

# ---- collection membership
col_collection.objects.link(ob_pot)
col_collection.objects.link(ob_cylinder)
col_collection.objects.link(ob_cylinder_001)
col_collection.objects.link(ob_cylinder_002)
col_collection.objects.link(ob_cylinder_003)
col_collection.objects.link(ob_cylinder_004)

# ---- scene / render settings (as saved in the file)
scene.frame_start = 1; scene.frame_end = 250; scene.frame_set(1)
scene.render.engine = 'BLENDER_EEVEE_NEXT'
scene.cycles.use_denoising = False
scene.cycles.samples = 128
scene.cycles.sampling_pattern = 'TABULATED_SOBOL'
scene.cycles.use_adaptive_sampling = False
scene.cycles.use_light_tree = False
scene.view_settings.view_transform = 'Filmic'
bpy.context.view_layer.update()

# ---- added for rendering (the .blend has no active camera and no usable light): camera, sun
cam_auto = bpy.data.cameras.new('AutoCamera')
cam_auto.lens = 50.0
cam_auto.sensor_width = 36.0
cam_auto.clip_end = 1000.0
ob_auto_camera = bpy.data.objects.new('AutoCamera', cam_auto)
scene.collection.objects.link(ob_auto_camera)
ob_auto_camera.location = (5.3419, -6.45019, 6.05972)
ob_auto_camera.rotation_euler = (1.09748, -7.21219e-08, 0.694738)
scene.camera = ob_auto_camera
light_auto_sun = bpy.data.lights.new('AutoSun', 'SUN')
light_auto_sun.energy = 3.0
light_auto_sun.angle = 0.0523599
ob_auto_sun = bpy.data.objects.new('AutoSun', light_auto_sun)
scene.collection.objects.link(ob_auto_sun)
ob_auto_sun.rotation_euler = (0.872665, 0.174533, 0.523599)
bpy.context.view_layer.update()
